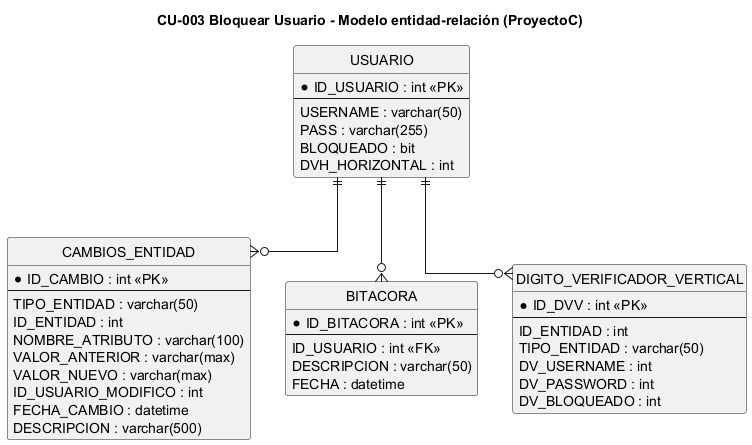

The diagram above was rendered by PlantUML. Its source (embedded in the PNG):
@startuml CU03_der
title CU-003 Bloquear Usuario - Modelo entidad-relación (ProyectoC)
hide circle
skinparam linetype ortho

entity "USUARIO" as USUARIO {
  *ID_USUARIO : int <<PK>>
  --
  USERNAME : varchar(50)
  PASS : varchar(255)
  BLOQUEADO : bit
  DVH_HORIZONTAL : int
}
entity "CAMBIOS_ENTIDAD" as CAMBIOS {
  *ID_CAMBIO : int <<PK>>
  --
  TIPO_ENTIDAD : varchar(50)
  ID_ENTIDAD : int
  NOMBRE_ATRIBUTO : varchar(100)
  VALOR_ANTERIOR : varchar(max)
  VALOR_NUEVO : varchar(max)
  ID_USUARIO_MODIFICO : int
  FECHA_CAMBIO : datetime
  DESCRIPCION : varchar(500)
}
entity "BITACORA" as BITACORA {
  *ID_BITACORA : int <<PK>>
  --
  ID_USUARIO : int <<FK>>
  DESCRIPCION : varchar(50)
  FECHA : datetime
}
entity "DIGITO_VERIFICADOR_VERTICAL" as DVV {
  *ID_DVV : int <<PK>>
  --
  ID_ENTIDAD : int
  TIPO_ENTIDAD : varchar(50)
  DV_USERNAME : int
  DV_PASSWORD : int
  DV_BLOQUEADO : int
}

USUARIO ||--o{ BITACORA
USUARIO ||--o{ CAMBIOS
USUARIO ||--o{ DVV
@enduml